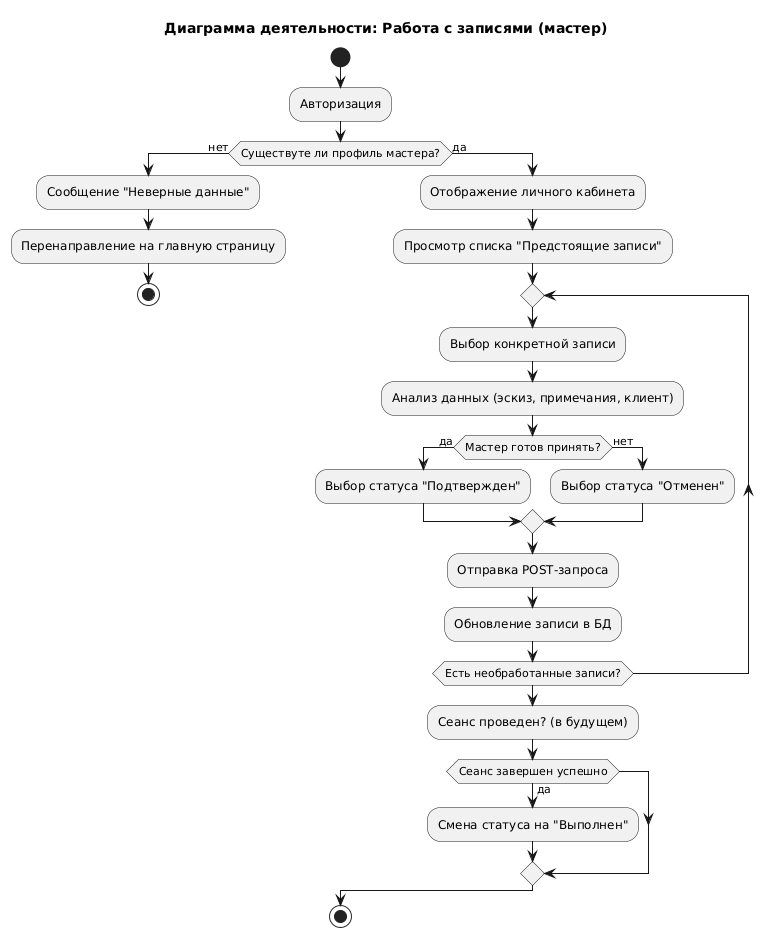

The diagram above was rendered by PlantUML. Its source (embedded in the PNG):
@startuml
title Диаграмма деятельности: Работа с записями (мастер)

start
:Авторизация;
if (Существуте ли профиль мастера?) then (нет)
    :Сообщение "Неверные данные";
    :Перенаправление на главную страницу;
    stop
else (да)
    :Отображение личного кабинета;
    :Просмотр списка "Предстоящие записи";
    
    repeat
        :Выбор конкретной записи;
        :Анализ данных (эскиз, примечания, клиент);
        
        if (Мастер готов принять?) then (да)
            :Выбор статуса "Подтвержден";
        else (нет)
            :Выбор статуса "Отменен";
        endif
        
        :Отправка POST-запроса;
        :Обновление записи в БД;
    repeat while (Есть необработанные записи?)
    
    :Сеанс проведен? (в будущем);
    if (Сеанс завершен успешно) then (да)
        :Смена статуса на "Выполнен";
    endif
endif
stop
@enduml